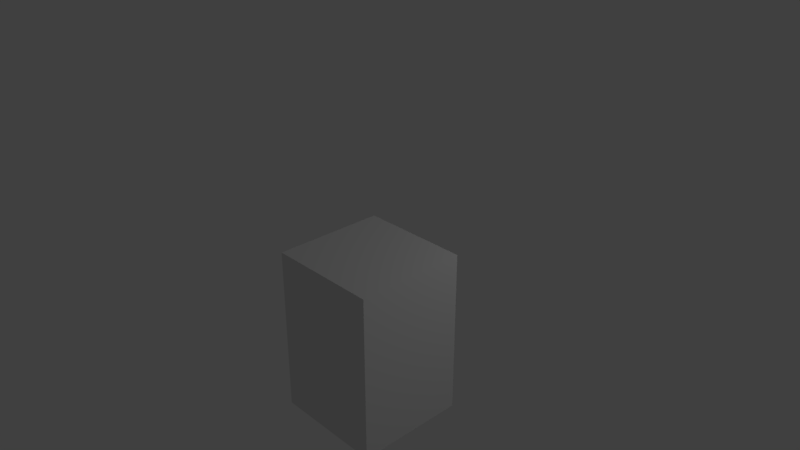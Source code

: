 # Source: Player.blend  (saved by Blender 2.78.0; exported with 4.5.12 LTS)
import bpy
from mathutils import Matrix  # noqa: F401  (used for matrix-valued properties, if any)

bpy.ops.wm.read_factory_settings(use_empty=True)
scene = bpy.context.scene
scene.name = 'Scene'

# ---- collections
col_collection_1 = bpy.data.collections.new('Collection 1'); scene.collection.children.link(col_collection_1)

# ---- materials (node trees are filled in below, after node groups)
mat_material = bpy.data.materials.new('Material')
mat_material.alpha_threshold = 0.0
mat_material.use_transparent_shadow = False
mat_material.roughness = 0.5
mat_material.line_color = (0.0, 0.0, 0.0, 1.0)

# ---- material node trees

# ---- world
world_world = bpy.data.worlds.new('World'); scene.world = world_world
world_world.color = (0.05088, 0.05088, 0.05088)
world_world.use_sun_shadow = False
world_world.sun_shadow_jitter_overblur = 0.0
world_world.cycles.sampling_method = 'MANUAL'

# ---- cameras
cam_camera = bpy.data.cameras.new('Camera')
cam_camera.clip_end = 100.0
cam_camera.lens = 35.0
cam_camera.sensor_width = 32.0
cam_camera.sensor_height = 18.0
cam_camera.ortho_scale = 7.314
cam_camera.dof.focus_distance = 0.0
cam_camera.dof.aperture_fstop = 128.0

# ---- lights
light_area = bpy.data.lights.new('Area', 'AREA')
light_area.transmission_factor = 0.0
light_area.energy = 78.54
light_area.shadow_buffer_clip_start = 0.5
light_area.shadow_soft_size = 0.1
light_area.shadow_maximum_resolution = 0.006
light_area.use_absolute_resolution = True
light_area.size = 0.1
light_area.size_y = 0.1
light_lamp = bpy.data.lights.new('Lamp', 'POINT')
light_lamp.transmission_factor = 0.0
light_lamp.cutoff_distance = 30.0
light_lamp.energy = 100.0
light_lamp.shadow_buffer_clip_start = 1.001
light_lamp.shadow_soft_size = 0.1
light_lamp.shadow_maximum_resolution = 0.006
light_lamp.use_absolute_resolution = True

# ---- meshes
me_cube = bpy.data.meshes.new('Cube')
me_cube.from_pydata([(0.7991, 0.7999, -2.4), (0.7991, -0.8001, -2.4), (-0.8009, -0.8001, -2.4), (-0.8009, 0.7999, -2.4), (0.7991, 0.7999, 1.714e-07), (0.7991, -0.8001, 1.714e-07), (-0.8009, -0.8001, 1.714e-07), (-0.8009, 0.7999, 1.714e-07)], [], [(0, 1, 2, 3), (4, 7, 6, 5), (0, 4, 5, 1), (1, 5, 6, 2), (2, 6, 7, 3), (4, 0, 3, 7)])
_uv = me_cube.uv_layers.new(name='UVMap')
_uv.uv.foreach_set('vector', [0.5, 1.0, 0.5, 0.5, 1.0, 0.5, 1.0, 1.0, 1.0, 0.5, 0.5, 0.5, 0.5, 0.0, 1.0, 0.0, 0.0, 1.0, 0.0, 0.0, 0.5, 0.0, 0.5, 1.0, 0.0, 1.0, 0.0, 0.0, 0.5, 0.0, 0.5, 1.0, 0.0, 1.0, 0.0, 0.0, 0.5, 0.0, 0.5, 1.0, 0.5, 0.0, 0.5, 1.0, 0.0, 1.0, 0.0, 0.0])
me_cube.materials.append(mat_material)
me_cube.use_remesh_preserve_volume = False
me_cube.use_remesh_preserve_attributes = False
me_cube.use_mirror_vertex_groups = False
me_cube.update()

# ---- objects
ob_area = bpy.data.objects.new('Area', light_area)
ob_player = bpy.data.objects.new('Player', me_cube)
ob_lamp = bpy.data.objects.new('Lamp', light_lamp)
ob_camera = bpy.data.objects.new('Camera', cam_camera)

# ---- transforms, parenting, visibility, modifiers, constraints
ob_area.location = (-1.698, -2.431, -3.599)
ob_area.lineart.crease_threshold = 0.0
ob_player.location = (0.0008664, 5.341e-05, -1.007e-07)
ob_player.lock_rotations_4d = False
ob_player.empty_display_type = 'ARROWS'
ob_player.lineart.crease_threshold = 0.0
ob_lamp.location = (4.076, 3.065, 3.279)
ob_lamp.rotation_euler = (0.6503, 0.05522, 1.866)
ob_lamp.lock_rotations_4d = False
ob_lamp.empty_display_type = 'ARROWS'
ob_lamp.color = (0.0, 0.0, 0.0, 0.0)
ob_lamp.lineart.crease_threshold = 0.0
ob_camera.location = (7.481, -6.508, 5.344)
ob_camera.rotation_euler = (1.109, 0.0, 0.8149)
ob_camera.lock_rotations_4d = False
ob_camera.empty_display_type = 'ARROWS'
ob_camera.color = (0.0, 0.0, 0.0, 0.0)
ob_camera.display_type = 'WIRE'
ob_camera.lineart.crease_threshold = 0.0

# ---- collection membership
col_collection_1.objects.link(ob_area)
col_collection_1.objects.link(ob_player)
col_collection_1.objects.link(ob_lamp)
col_collection_1.objects.link(ob_camera)

# ---- scene / render settings (as saved in the file)
scene.camera = ob_camera
scene.frame_start = 1; scene.frame_end = 250; scene.frame_set(6)
scene.render.engine = 'BLENDER_EEVEE_NEXT'
scene.render.resolution_percentage = 50
scene.render.dither_intensity = 0.0
scene.cycles.use_denoising = False
scene.cycles.samples = 128
scene.cycles.sampling_pattern = 'TABULATED_SOBOL'
scene.cycles.light_sampling_threshold = 0.0
scene.cycles.use_adaptive_sampling = False
scene.cycles.use_light_tree = False
scene.cycles.blur_glossy = 0.0
scene.cycles.sample_clamp_indirect = 0.0
scene.view_settings.view_transform = 'Standard'
bpy.context.view_layer.update()
